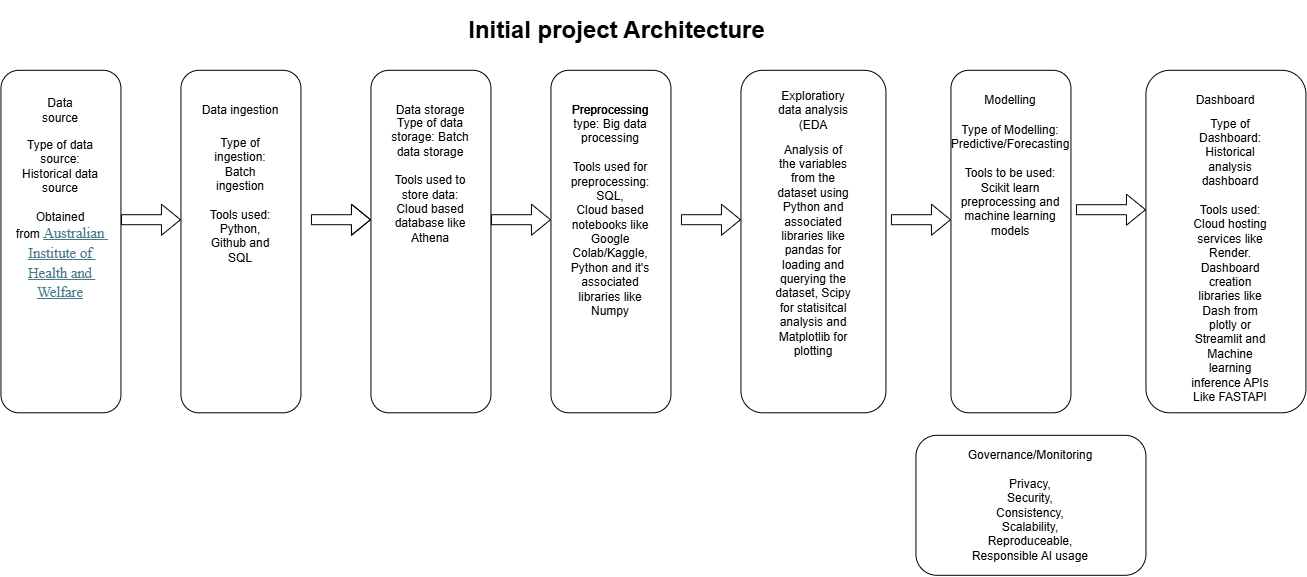

The diagram above was exported from draw.io. Its source (the exported page's mxGraphModel, read from the mxfile embedded in the PNG):
<mxGraphModel dx="911" dy="1310" grid="1" gridSize="10" guides="1" tooltips="1" connect="1" arrows="1" fold="1" page="1" pageScale="1" pageWidth="1400" pageHeight="850" math="0" shadow="0">
  <root>
    <mxCell id="0" />
    <mxCell id="1" parent="0" />
    <mxCell id="ZwxnnmVxx6yq7e1MdYxU-1" parent="1" style="rounded=1;whiteSpace=wrap;html=1;" value="" vertex="1">
      <mxGeometry height="342.5" width="120" x="10" y="45" as="geometry" />
    </mxCell>
    <mxCell id="ZwxnnmVxx6yq7e1MdYxU-2" parent="1" style="rounded=1;whiteSpace=wrap;html=1;" value="&lt;span style=&quot;color: rgba(0, 0, 0, 0); font-family: monospace; font-size: 0px; text-align: start; white-space: nowrap;&quot;&gt;%3CmxGraphModel%3E%3Croot%3E%3CmxCell%20id%3D%220%22%2F%3E%3CmxCell%20id%3D%221%22%20parent%3D%220%22%2F%3E%3CmxCell%20id%3D%222%22%20parent%3D%221%22%20style%3D%22text%3Bhtml%3D1%3BwhiteSpace%3Dwrap%3BstrokeColor%3Dnone%3BfillColor%3Dnone%3Balign%3Dcenter%3BverticalAlign%3Dmiddle%3Brounded%3D0%3B%22%20value%3D%22Data%20ingestion%22%20vertex%3D%221%22%3E%3CmxGeometry%20height%3D%2230%22%20width%3D%2280%22%20x%3D%22200%22%20y%3D%2280%22%20as%3D%22geometry%22%2F%3E%3C%2FmxCell%3E%3C%2Froot%3E%3C%2FmxGraphModel%3E&lt;/span&gt;" vertex="1">
      <mxGeometry height="342.5" width="120" x="190" y="45" as="geometry" />
    </mxCell>
    <mxCell id="ZwxnnmVxx6yq7e1MdYxU-3" parent="1" style="rounded=1;whiteSpace=wrap;html=1;" value="" vertex="1">
      <mxGeometry height="342.5" width="120" x="380" y="45" as="geometry" />
    </mxCell>
    <mxCell id="ZwxnnmVxx6yq7e1MdYxU-4" parent="1" style="rounded=1;whiteSpace=wrap;html=1;" value="&lt;span style=&quot;color: rgba(0, 0, 0, 0); font-family: monospace; font-size: 0px; text-align: start; white-space: nowrap;&quot;&gt;%3CmxGraphModel%3E%3Croot%3E%3CmxCell%20id%3D%220%22%2F%3E%3CmxCell%20id%3D%221%22%20parent%3D%220%22%2F%3E%3CmxCell%20id%3D%222%22%20parent%3D%221%22%20style%3D%22text%3Bhtml%3D1%3BwhiteSpace%3Dwrap%3BstrokeColor%3Dnone%3BfillColor%3Dnone%3Balign%3Dcenter%3BverticalAlign%3Dmiddle%3Brounded%3D0%3B%22%20value%3D%22Data%20ingestion%22%20vertex%3D%221%22%3E%3CmxGeometry%20height%3D%2230%22%20width%3D%2280%22%20x%3D%22200%22%20y%3D%2280%22%20as%3D%22geometry%22%2F%3E%3C%2FmxCell%3E%3C%2Froot%3E%3C%2FmxGraphModel%3E&lt;/span&gt;" vertex="1">
      <mxGeometry height="342.5" width="120" x="560" y="45" as="geometry" />
    </mxCell>
    <mxCell id="ZwxnnmVxx6yq7e1MdYxU-5" parent="1" style="rounded=1;whiteSpace=wrap;html=1;" value="" vertex="1">
      <mxGeometry height="342.5" width="120" x="960" y="45" as="geometry" />
    </mxCell>
    <mxCell id="ZwxnnmVxx6yq7e1MdYxU-6" parent="1" style="rounded=1;whiteSpace=wrap;html=1;" value="&lt;span style=&quot;color: rgba(0, 0, 0, 0); font-family: monospace; font-size: 0px; text-align: start; white-space: nowrap;&quot;&gt;%3CmxGraphModel%3E%3Croot%3E%3CmxCell%20id%3D%220%22%2F%3E%3CmxCell%20id%3D%221%22%20parent%3D%220%22%2F%3E%3CmxCell%20id%3D%222%22%20parent%3D%221%22%20style%3D%22text%3Bhtml%3D1%3BwhiteSpace%3Dwrap%3BstrokeColor%3Dnone%3BfillColor%3Dnone%3Balign%3Dcenter%3BverticalAlign%3Dmiddle%3Brounded%3D0%3B%22%20value%3D%22Data%20ingestion%22%20vertex%3D%221%22%3E%3CmxGeometry%20height%3D%2230%22%20width%3D%2280%22%20x%3D%22200%22%20y%3D%2280%22%20as%3D%22geometry%22%2F%3E%3C%2FmxCell%3E%3C%2Froot%3E%3C%2FmxGraphModel%3E&lt;/span&gt;&lt;span style=&quot;color: rgba(0, 0, 0, 0); font-family: monospace; font-size: 0px; text-align: start; white-space: nowrap;&quot;&gt;%3CmxGraphModel%3E%3Croot%3E%3CmxCell%20id%3D%220%22%2F%3E%3CmxCell%20id%3D%221%22%20parent%3D%220%22%2F%3E%3CmxCell%20id%3D%222%22%20parent%3D%221%22%20style%3D%22text%3Bhtml%3D1%3BwhiteSpace%3Dwrap%3BstrokeColor%3Dnone%3BfillColor%3Dnone%3Balign%3Dcenter%3BverticalAlign%3Dmiddle%3Brounded%3D0%3B%22%20value%3D%22Data%20ingestion%22%20vertex%3D%221%22%3E%3CmxGeometry%20height%3D%2230%22%20width%3D%2280%22%20x%3D%22200%22%20y%3D%2280%22%20as%3D%22geometry%22%2F%3E%3C%2FmxCell%3E%3C%2Froot%3E%3C%2FmxGraphModel%3E&lt;/span&gt;" vertex="1">
      <mxGeometry height="342.5" width="160" x="1155" y="45" as="geometry" />
    </mxCell>
    <mxCell id="ZwxnnmVxx6yq7e1MdYxU-8" edge="1" parent="1" style="shape=flexArrow;endArrow=classic;html=1;rounded=0;" value="">
      <mxGeometry height="50" relative="1" width="50" as="geometry">
        <Array as="points">
          <mxPoint x="340" y="194.41" />
        </Array>
        <mxPoint x="320" y="194.41" as="sourcePoint" />
        <mxPoint x="380" y="194.41" as="targetPoint" />
      </mxGeometry>
    </mxCell>
    <mxCell id="ZwxnnmVxx6yq7e1MdYxU-12" edge="1" parent="1" style="shape=flexArrow;endArrow=classic;html=1;rounded=0;entryX=0.033;entryY=0.963;entryDx=0;entryDy=0;entryPerimeter=0;" value="">
      <mxGeometry height="50" relative="1" width="50" as="geometry">
        <mxPoint x="1085" y="184.41" as="sourcePoint" />
        <mxPoint x="1155" y="184.4099999999999" as="targetPoint" />
      </mxGeometry>
    </mxCell>
    <mxCell id="ZwxnnmVxx6yq7e1MdYxU-13" parent="1" style="rounded=1;whiteSpace=wrap;html=1;" value="Governance/Monitoring&lt;div&gt;&lt;br&gt;&lt;/div&gt;&lt;div&gt;Privacy,&lt;/div&gt;&lt;div&gt;Security,&lt;/div&gt;&lt;div&gt;Consistency,&lt;/div&gt;&lt;div&gt;Scalability,&lt;/div&gt;&lt;div&gt;Reproduceable,&lt;/div&gt;&lt;div&gt;Responsible AI usage&lt;/div&gt;" vertex="1">
      <mxGeometry height="140" width="230" x="925" y="410" as="geometry" />
    </mxCell>
    <mxCell id="ZwxnnmVxx6yq7e1MdYxU-14" parent="1" style="text;html=1;whiteSpace=wrap;strokeColor=none;fillColor=none;align=center;verticalAlign=middle;rounded=0;" value="&lt;h1&gt;Initial project Architecture&lt;/h1&gt;" vertex="1">
      <mxGeometry height="30" width="302.5" x="475" y="-10" as="geometry" />
    </mxCell>
    <mxCell id="ZwxnnmVxx6yq7e1MdYxU-15" parent="1" style="text;html=1;whiteSpace=wrap;strokeColor=none;fillColor=none;align=center;verticalAlign=middle;rounded=0;" value="Data source" vertex="1">
      <mxGeometry height="30" width="60" x="40" y="70" as="geometry" />
    </mxCell>
    <mxCell id="ZwxnnmVxx6yq7e1MdYxU-16" parent="1" style="text;html=1;whiteSpace=wrap;strokeColor=none;fillColor=none;align=center;verticalAlign=middle;rounded=0;" value="Data ingestion" vertex="1">
      <mxGeometry height="30" width="80" x="210" y="70" as="geometry" />
    </mxCell>
    <mxCell id="ZwxnnmVxx6yq7e1MdYxU-17" parent="1" style="text;html=1;whiteSpace=wrap;strokeColor=none;fillColor=none;align=center;verticalAlign=middle;rounded=0;" value="Data storage" vertex="1">
      <mxGeometry height="30" width="80" x="400" y="70" as="geometry" />
    </mxCell>
    <mxCell id="ZwxnnmVxx6yq7e1MdYxU-18" parent="1" style="text;html=1;whiteSpace=wrap;strokeColor=none;fillColor=none;align=center;verticalAlign=middle;rounded=0;" value="Preprocessing" vertex="1">
      <mxGeometry height="30" width="80" x="580" y="70" as="geometry" />
    </mxCell>
    <mxCell id="ZwxnnmVxx6yq7e1MdYxU-19" parent="1" style="text;html=1;whiteSpace=wrap;strokeColor=none;fillColor=none;align=center;verticalAlign=middle;rounded=0;" value="Modelling" vertex="1">
      <mxGeometry height="30" width="80" x="980" y="60" as="geometry" />
    </mxCell>
    <mxCell id="ZwxnnmVxx6yq7e1MdYxU-20" parent="1" style="text;html=1;whiteSpace=wrap;strokeColor=none;fillColor=none;align=center;verticalAlign=middle;rounded=0;" value="Dashboard" vertex="1">
      <mxGeometry height="30" width="80" x="1195" y="60" as="geometry" />
    </mxCell>
    <mxCell id="ZwxnnmVxx6yq7e1MdYxU-21" parent="1" style="text;html=1;whiteSpace=wrap;strokeColor=none;fillColor=none;align=center;verticalAlign=middle;rounded=0;" value="Type of data storage: Batch data storage&lt;div&gt;&lt;br&gt;&lt;/div&gt;&lt;div&gt;Tools used to store data:&lt;/div&gt;&lt;div&gt;&amp;nbsp;Cloud based&amp;nbsp; database like Athena&lt;/div&gt;" vertex="1">
      <mxGeometry height="30" width="80" x="400" y="140" as="geometry" />
    </mxCell>
    <mxCell id="ZwxnnmVxx6yq7e1MdYxU-22" parent="1" style="text;html=1;whiteSpace=wrap;strokeColor=none;fillColor=none;align=center;verticalAlign=middle;rounded=0;" value="Preprocessing type: Big data processing&lt;div&gt;&lt;br&gt;&lt;/div&gt;&lt;div&gt;Tools used for preprocessing:&lt;/div&gt;&lt;div&gt;SQL,&lt;/div&gt;&lt;div&gt;Cloud based notebooks like Google Colab/Kaggle,&lt;/div&gt;&lt;div&gt;Python and it's associated libraries like Numpy&lt;/div&gt;" vertex="1">
      <mxGeometry height="30" width="80" x="580" y="170" as="geometry" />
    </mxCell>
    <mxCell id="ZwxnnmVxx6yq7e1MdYxU-23" parent="1" style="text;html=1;whiteSpace=wrap;strokeColor=none;fillColor=none;align=center;verticalAlign=middle;rounded=0;" value="Type of Modelling: Predictive/Forecasting&lt;div&gt;&lt;br&gt;&lt;/div&gt;&lt;div&gt;Tools to be used:&lt;/div&gt;&lt;div&gt;Scikit learn preprocessing and machine learning models&lt;/div&gt;" vertex="1">
      <mxGeometry height="30" width="80" x="980" y="140" as="geometry" />
    </mxCell>
    <mxCell id="ZwxnnmVxx6yq7e1MdYxU-24" parent="1" style="text;html=1;whiteSpace=wrap;strokeColor=none;fillColor=none;align=center;verticalAlign=middle;rounded=0;" value="Type of ingestion: Batch ingestion&lt;div&gt;&lt;br&gt;&lt;div&gt;Tools used:&lt;/div&gt;&lt;div&gt;&lt;span style=&quot;background-color: transparent; color: light-dark(rgb(0, 0, 0), rgb(255, 255, 255));&quot;&gt;Python,&lt;/span&gt;&lt;/div&gt;&lt;div&gt;&lt;span style=&quot;background-color: transparent; color: light-dark(rgb(0, 0, 0), rgb(255, 255, 255));&quot;&gt;Github and&lt;/span&gt;&lt;/div&gt;&lt;div&gt;SQL&lt;/div&gt;&lt;/div&gt;" vertex="1">
      <mxGeometry height="30" width="80" x="210" y="160" as="geometry" />
    </mxCell>
    <mxCell id="ZwxnnmVxx6yq7e1MdYxU-25" parent="1" style="text;html=1;whiteSpace=wrap;strokeColor=none;fillColor=none;align=center;verticalAlign=middle;rounded=0;" value="Type of Dashboard: Historical analysis dashboard&lt;div&gt;&lt;br&gt;&lt;/div&gt;&lt;div&gt;Tools used:&lt;/div&gt;&lt;div&gt;Cloud hosting services like Render.&lt;/div&gt;&lt;div&gt;Dashboard creation libraries like Dash from plotly or Streamlit and&lt;/div&gt;&lt;div&gt;Machine learning inference APIs Like FASTAPI&lt;/div&gt;" vertex="1">
      <mxGeometry height="30" width="80" x="1200" y="220" as="geometry" />
    </mxCell>
    <mxCell id="ZwxnnmVxx6yq7e1MdYxU-26" parent="1" style="text;html=1;whiteSpace=wrap;strokeColor=none;fillColor=none;align=center;verticalAlign=middle;rounded=0;" value="Type of data source: Historical data source&lt;div&gt;&lt;br&gt;&lt;/div&gt;&lt;div&gt;Obtained from&amp;nbsp;&lt;a class=&quot;Hyperlink SCXW251719048 BCX0&quot; href=&quot;https://www.aihw.gov.au/reports/cald-australians/chronic-conditions-cald-2021/data&quot; target=&quot;_blank&quot; rel=&quot;noreferrer noopener&quot; style=&quot;white-space: pre-wrap; -webkit-user-drag: none; -webkit-tap-highlight-color: transparent; margin: 0px; padding: 0px; user-select: text; font-family: &amp;quot;Times New Roman&amp;quot;, &amp;quot;Times New Roman_MSFontService&amp;quot;, serif; font-size: 14.6667px; text-align: justify; background-color: rgb(255, 255, 255); text-decoration: none;&quot;&gt;&lt;span data-contrast=&quot;none&quot; lang=&quot;EN-US&quot; class=&quot;TextRun Underlined SCXW251719048 BCX0&quot; style=&quot;-webkit-user-drag: none; -webkit-tap-highlight-color: transparent; margin: 0px; padding: 0px; user-select: text; color: rgb(70, 120, 134); font-size: 11pt; text-decoration: underline; line-height: 19.7625px; font-family: &amp;quot;Times New Roman&amp;quot;, &amp;quot;Times New Roman_EmbeddedFont&amp;quot;, &amp;quot;Times New Roman_MSFontService&amp;quot;, serif; font-variant-ligatures: none !important;&quot;&gt;&lt;span class=&quot;NormalTextRun SCXW251719048 BCX0&quot; data-ccp-charstyle=&quot;Hyperlink&quot; style=&quot;-webkit-user-drag: none; -webkit-tap-highlight-color: transparent; margin: 0px; padding: 0px; user-select: text;&quot;&gt;Australian Institute of Health and Welfare&lt;/span&gt;&lt;/span&gt;&lt;/a&gt;&lt;/div&gt;" vertex="1">
      <mxGeometry height="30" width="80" x="30" y="180" as="geometry" />
    </mxCell>
    <mxCell id="ewpHgdBNqc5raK-MJtJ5-2" parent="1" style="rounded=1;whiteSpace=wrap;html=1;" value="" vertex="1">
      <mxGeometry height="342.5" width="145" x="750" y="45" as="geometry" />
    </mxCell>
    <mxCell id="ewpHgdBNqc5raK-MJtJ5-3" parent="1" style="text;html=1;whiteSpace=wrap;strokeColor=none;fillColor=none;align=center;verticalAlign=middle;rounded=0;" value="Exploratiory data analysis (EDA" vertex="1">
      <mxGeometry height="30" width="90" x="777.5" y="70" as="geometry" />
    </mxCell>
    <mxCell id="ewpHgdBNqc5raK-MJtJ5-4" parent="1" style="text;html=1;whiteSpace=wrap;strokeColor=none;fillColor=none;align=center;verticalAlign=middle;rounded=0;" value="Analysis of the variables from the dataset using Python and associated libraries like pandas for loading and querying the dataset, Scipy for statisitcal analysis and Matplotlib for plotting" vertex="1">
      <mxGeometry height="30" width="80" x="782.5" y="210" as="geometry" />
    </mxCell>
    <mxCell id="ewpHgdBNqc5raK-MJtJ5-7" edge="1" parent="1" style="shape=flexArrow;endArrow=classic;html=1;rounded=0;" value="">
      <mxGeometry height="50" relative="1" width="50" as="geometry">
        <Array as="points" />
        <mxPoint x="130" y="194.41" as="sourcePoint" />
        <mxPoint x="190" y="194.41" as="targetPoint" />
      </mxGeometry>
    </mxCell>
    <mxCell id="ewpHgdBNqc5raK-MJtJ5-8" edge="1" parent="1" style="shape=flexArrow;endArrow=classic;html=1;rounded=0;" value="">
      <mxGeometry height="50" relative="1" width="50" as="geometry">
        <Array as="points" />
        <mxPoint x="500" y="194.41" as="sourcePoint" />
        <mxPoint x="560" y="194.41" as="targetPoint" />
      </mxGeometry>
    </mxCell>
    <mxCell id="ewpHgdBNqc5raK-MJtJ5-9" edge="1" parent="1" style="shape=flexArrow;endArrow=classic;html=1;rounded=0;" value="">
      <mxGeometry height="50" relative="1" width="50" as="geometry">
        <Array as="points" />
        <mxPoint x="690" y="194.41" as="sourcePoint" />
        <mxPoint x="750" y="194.41" as="targetPoint" />
      </mxGeometry>
    </mxCell>
    <mxCell id="ewpHgdBNqc5raK-MJtJ5-10" edge="1" parent="1" style="shape=flexArrow;endArrow=classic;html=1;rounded=0;" value="">
      <mxGeometry height="50" relative="1" width="50" as="geometry">
        <Array as="points" />
        <mxPoint x="900" y="194.41" as="sourcePoint" />
        <mxPoint x="960" y="194.41" as="targetPoint" />
      </mxGeometry>
    </mxCell>
  </root>
</mxGraphModel>